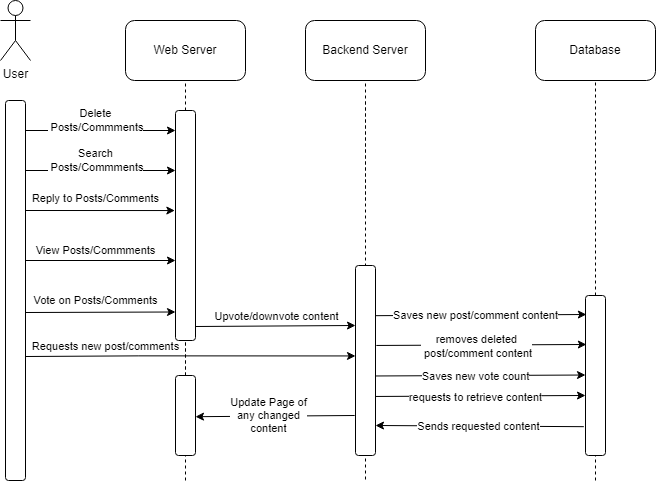

The diagram above was exported from draw.io. Its source (the exported page's mxGraphModel, read from the mxfile embedded in the PNG):
<mxGraphModel dx="3428" dy="926" grid="1" gridSize="10" guides="1" tooltips="1" connect="1" arrows="1" fold="1" page="1" pageScale="1" pageWidth="850" pageHeight="1100" math="0" shadow="0">
  <root>
    <mxCell id="0" />
    <mxCell id="1" parent="0" />
    <mxCell id="UYX7NnmLIV4T8O9KTpw8-1" value="User" style="shape=umlActor;verticalLabelPosition=bottom;verticalAlign=top;html=1;outlineConnect=0;" vertex="1" parent="1">
      <mxGeometry x="-1655" y="80" width="30" height="60" as="geometry" />
    </mxCell>
    <mxCell id="R9uHZLBIXYajazkebPks-1" value="Web Server" style="rounded=1;whiteSpace=wrap;html=1;" vertex="1" parent="1">
      <mxGeometry x="-1530" y="100" width="120" height="60" as="geometry" />
    </mxCell>
    <mxCell id="bpsd0KcGrFngr-wAeEPk-2" value="Database" style="rounded=1;whiteSpace=wrap;html=1;" vertex="1" parent="1">
      <mxGeometry x="-1120" y="100" width="120" height="60" as="geometry" />
    </mxCell>
    <mxCell id="pKl0QOApSYgBeNA_OJMp-1" value="" style="endArrow=none;dashed=1;html=1;rounded=0;entryX=0.5;entryY=1;entryDx=0;entryDy=0;" edge="1" parent="1" source="tlK2zxhEuuJTZ-xL3uQh-9" target="R9uHZLBIXYajazkebPks-1">
      <mxGeometry width="50" height="50" relative="1" as="geometry">
        <mxPoint x="-1470" y="780" as="sourcePoint" />
        <mxPoint x="-1470" y="170" as="targetPoint" />
        <Array as="points" />
      </mxGeometry>
    </mxCell>
    <mxCell id="x__s8jN1f9VgdFyTI2fj-1" value="" style="rounded=1;whiteSpace=wrap;html=1;" vertex="1" parent="1">
      <mxGeometry x="-1650" y="180" width="20" height="380" as="geometry" />
    </mxCell>
    <mxCell id="WoBTHhjHOin2PVTsz054-1" value="" style="endArrow=classic;html=1;rounded=0;entryX=0;entryY=0.476;entryDx=0;entryDy=0;entryPerimeter=0;" edge="1" parent="1" target="tlK2zxhEuuJTZ-xL3uQh-7">
      <mxGeometry width="50" height="50" relative="1" as="geometry">
        <mxPoint x="-1630" y="436" as="sourcePoint" />
        <mxPoint x="-1304" y="435" as="targetPoint" />
        <Array as="points">
          <mxPoint x="-1516.66" y="435.36" />
        </Array>
      </mxGeometry>
    </mxCell>
    <mxCell id="WoBTHhjHOin2PVTsz054-3" value="Requests new post/comments" style="edgeLabel;html=1;align=center;verticalAlign=middle;resizable=0;points=[];" connectable="0" vertex="1" parent="WoBTHhjHOin2PVTsz054-1">
      <mxGeometry x="0.3617" relative="1" as="geometry">
        <mxPoint x="-145" y="-10" as="offset" />
      </mxGeometry>
    </mxCell>
    <mxCell id="WoBTHhjHOin2PVTsz054-2" value="" style="endArrow=classic;html=1;rounded=0;exitX=-0.042;exitY=0.43;exitDx=0;exitDy=0;exitPerimeter=0;entryX=1;entryY=0.25;entryDx=0;entryDy=0;" edge="1" parent="1">
      <mxGeometry width="50" height="50" relative="1" as="geometry">
        <mxPoint x="-1300.84" y="495" as="sourcePoint" />
        <mxPoint x="-1460" y="496.20000000000005" as="targetPoint" />
      </mxGeometry>
    </mxCell>
    <mxCell id="WoBTHhjHOin2PVTsz054-4" value="Update Page of&lt;br&gt;any changed&lt;br&gt;content" style="edgeLabel;html=1;align=center;verticalAlign=middle;resizable=0;points=[];" connectable="0" vertex="1" parent="WoBTHhjHOin2PVTsz054-2">
      <mxGeometry x="0.0984" y="-2" relative="1" as="geometry">
        <mxPoint x="1" y="1" as="offset" />
      </mxGeometry>
    </mxCell>
    <mxCell id="I67KK4OtKS3hY6v8NKOA-1" value="" style="endArrow=classic;html=1;rounded=0;entryX=0.042;entryY=0.563;entryDx=0;entryDy=0;entryPerimeter=0;" edge="1" parent="1">
      <mxGeometry width="50" height="50" relative="1" as="geometry">
        <mxPoint x="-1280" y="395.17999999999995" as="sourcePoint" />
        <mxPoint x="-1069.16" y="393.9999999999999" as="targetPoint" />
      </mxGeometry>
    </mxCell>
    <mxCell id="I67KK4OtKS3hY6v8NKOA-2" value="Saves new post/comment content" style="edgeLabel;html=1;align=center;verticalAlign=middle;resizable=0;points=[];" connectable="0" vertex="1" parent="I67KK4OtKS3hY6v8NKOA-1">
      <mxGeometry x="-0.0015" y="-2" relative="1" as="geometry">
        <mxPoint x="-5" y="-2" as="offset" />
      </mxGeometry>
    </mxCell>
    <mxCell id="tlK2zxhEuuJTZ-xL3uQh-1" value="Backend Server" style="rounded=1;whiteSpace=wrap;html=1;" vertex="1" parent="1">
      <mxGeometry x="-1350" y="100" width="120" height="60" as="geometry" />
    </mxCell>
    <mxCell id="tlK2zxhEuuJTZ-xL3uQh-2" value="" style="endArrow=none;dashed=1;html=1;rounded=0;entryX=0.5;entryY=1;entryDx=0;entryDy=0;" edge="1" parent="1" target="tlK2zxhEuuJTZ-xL3uQh-1">
      <mxGeometry width="50" height="50" relative="1" as="geometry">
        <mxPoint x="-1290" y="280" as="sourcePoint" />
        <mxPoint x="-1310" y="230" as="targetPoint" />
      </mxGeometry>
    </mxCell>
    <mxCell id="tlK2zxhEuuJTZ-xL3uQh-4" value="" style="endArrow=none;dashed=1;html=1;rounded=0;" edge="1" parent="1">
      <mxGeometry width="50" height="50" relative="1" as="geometry">
        <mxPoint x="-1290" y="430.0000000000002" as="sourcePoint" />
        <mxPoint x="-1290" y="180" as="targetPoint" />
      </mxGeometry>
    </mxCell>
    <mxCell id="tlK2zxhEuuJTZ-xL3uQh-8" value="" style="endArrow=none;dashed=1;html=1;rounded=0;" edge="1" parent="1">
      <mxGeometry width="50" height="50" relative="1" as="geometry">
        <mxPoint x="-1290" y="400" as="sourcePoint" />
        <mxPoint x="-1290" y="560" as="targetPoint" />
      </mxGeometry>
    </mxCell>
    <mxCell id="tlK2zxhEuuJTZ-xL3uQh-7" value="" style="rounded=1;whiteSpace=wrap;html=1;" vertex="1" parent="1">
      <mxGeometry x="-1300" y="345" width="20" height="190" as="geometry" />
    </mxCell>
    <mxCell id="tlK2zxhEuuJTZ-xL3uQh-10" value="" style="endArrow=none;dashed=1;html=1;rounded=0;" edge="1" parent="1" source="Jjzw5ccpmKH3uRIYhPKX-6" target="tlK2zxhEuuJTZ-xL3uQh-9">
      <mxGeometry width="50" height="50" relative="1" as="geometry">
        <mxPoint x="-1520" y="400" as="sourcePoint" />
        <mxPoint x="-1520" y="160" as="targetPoint" />
        <Array as="points" />
      </mxGeometry>
    </mxCell>
    <mxCell id="tlK2zxhEuuJTZ-xL3uQh-12" value="" style="endArrow=classic;html=1;rounded=0;" edge="1" parent="1">
      <mxGeometry width="50" height="50" relative="1" as="geometry">
        <mxPoint x="-1630" y="340" as="sourcePoint" />
        <mxPoint x="-1480" y="340" as="targetPoint" />
      </mxGeometry>
    </mxCell>
    <mxCell id="tlK2zxhEuuJTZ-xL3uQh-13" value="View Posts/Commments" style="edgeLabel;html=1;align=center;verticalAlign=middle;resizable=0;points=[];" vertex="1" connectable="0" parent="tlK2zxhEuuJTZ-xL3uQh-12">
      <mxGeometry x="0.2785" y="2" relative="1" as="geometry">
        <mxPoint x="-26" y="-8" as="offset" />
      </mxGeometry>
    </mxCell>
    <mxCell id="I67KK4OtKS3hY6v8NKOA-4" value="" style="endArrow=none;dashed=1;html=1;rounded=0;entryX=0.5;entryY=1;entryDx=0;entryDy=0;" edge="1" parent="1" source="I67KK4OtKS3hY6v8NKOA-21" target="bpsd0KcGrFngr-wAeEPk-2">
      <mxGeometry width="50" height="50" relative="1" as="geometry">
        <mxPoint x="-1060" y="770" as="sourcePoint" />
        <mxPoint x="-1060" y="329.9999999999999" as="targetPoint" />
        <Array as="points" />
      </mxGeometry>
    </mxCell>
    <mxCell id="tlK2zxhEuuJTZ-xL3uQh-19" value="" style="endArrow=none;dashed=1;html=1;rounded=0;entryX=0.5;entryY=1;entryDx=0;entryDy=0;" edge="1" parent="1">
      <mxGeometry width="50" height="50" relative="1" as="geometry">
        <mxPoint x="-1060" y="560" as="sourcePoint" />
        <mxPoint x="-1060" y="400" as="targetPoint" />
        <Array as="points" />
      </mxGeometry>
    </mxCell>
    <mxCell id="tlK2zxhEuuJTZ-xL3uQh-21" value="" style="endArrow=classic;html=1;rounded=0;" edge="1" parent="1">
      <mxGeometry width="50" height="50" relative="1" as="geometry">
        <mxPoint x="-1630" y="250" as="sourcePoint" />
        <mxPoint x="-1480" y="250" as="targetPoint" />
      </mxGeometry>
    </mxCell>
    <mxCell id="tlK2zxhEuuJTZ-xL3uQh-22" value="Search&lt;br&gt;&amp;nbsp;Posts/Commments" style="edgeLabel;html=1;align=center;verticalAlign=middle;resizable=0;points=[];" vertex="1" connectable="0" parent="tlK2zxhEuuJTZ-xL3uQh-21">
      <mxGeometry x="0.2785" y="2" relative="1" as="geometry">
        <mxPoint x="-26" y="-8" as="offset" />
      </mxGeometry>
    </mxCell>
    <mxCell id="tlK2zxhEuuJTZ-xL3uQh-26" value="" style="endArrow=classic;html=1;rounded=0;entryX=-0.033;entryY=0.435;entryDx=0;entryDy=0;entryPerimeter=0;" edge="1" parent="1" target="tlK2zxhEuuJTZ-xL3uQh-9">
      <mxGeometry width="50" height="50" relative="1" as="geometry">
        <mxPoint x="-1630" y="290" as="sourcePoint" />
        <mxPoint x="-1490" y="290" as="targetPoint" />
      </mxGeometry>
    </mxCell>
    <mxCell id="tlK2zxhEuuJTZ-xL3uQh-27" value="Reply to Posts/Comments" style="edgeLabel;html=1;align=center;verticalAlign=middle;resizable=0;points=[];" vertex="1" connectable="0" parent="tlK2zxhEuuJTZ-xL3uQh-26">
      <mxGeometry x="0.2785" y="2" relative="1" as="geometry">
        <mxPoint x="-26" y="-10" as="offset" />
      </mxGeometry>
    </mxCell>
    <mxCell id="I67KK4OtKS3hY6v8NKOA-7" value="" style="endArrow=none;dashed=1;html=1;rounded=0;entryX=0.5;entryY=1;entryDx=0;entryDy=0;" edge="1" parent="1" target="Jjzw5ccpmKH3uRIYhPKX-6">
      <mxGeometry width="50" height="50" relative="1" as="geometry">
        <mxPoint x="-1470" y="560" as="sourcePoint" />
        <mxPoint x="-1470" y="160" as="targetPoint" />
        <Array as="points" />
      </mxGeometry>
    </mxCell>
    <mxCell id="Jjzw5ccpmKH3uRIYhPKX-6" value="" style="rounded=1;whiteSpace=wrap;html=1;" vertex="1" parent="1">
      <mxGeometry x="-1480" y="455" width="20" height="80" as="geometry" />
    </mxCell>
    <mxCell id="I67KK4OtKS3hY6v8NKOA-8" value="" style="endArrow=classic;html=1;rounded=0;entryX=0;entryY=0.786;entryDx=0;entryDy=0;entryPerimeter=0;" edge="1" parent="1">
      <mxGeometry width="50" height="50" relative="1" as="geometry">
        <mxPoint x="-1279.16" y="424.96000000000004" as="sourcePoint" />
        <mxPoint x="-1069.16" y="424" as="targetPoint" />
      </mxGeometry>
    </mxCell>
    <mxCell id="I67KK4OtKS3hY6v8NKOA-9" value="removes deleted&lt;br&gt;&amp;nbsp;post/comment content" style="edgeLabel;html=1;align=center;verticalAlign=middle;resizable=0;points=[];" connectable="0" vertex="1" parent="I67KK4OtKS3hY6v8NKOA-8">
      <mxGeometry x="-0.0015" y="-2" relative="1" as="geometry">
        <mxPoint x="-5" y="-1" as="offset" />
      </mxGeometry>
    </mxCell>
    <mxCell id="tlK2zxhEuuJTZ-xL3uQh-28" value="" style="endArrow=classic;html=1;rounded=0;entryX=-0.233;entryY=0.441;entryDx=0;entryDy=0;entryPerimeter=0;" edge="1" parent="1">
      <mxGeometry width="50" height="50" relative="1" as="geometry">
        <mxPoint x="-1630" y="392" as="sourcePoint" />
        <mxPoint x="-1480" y="391.5" as="targetPoint" />
      </mxGeometry>
    </mxCell>
    <mxCell id="tlK2zxhEuuJTZ-xL3uQh-29" value="Vote on Posts/Comments" style="edgeLabel;html=1;align=center;verticalAlign=middle;resizable=0;points=[];" vertex="1" connectable="0" parent="tlK2zxhEuuJTZ-xL3uQh-28">
      <mxGeometry x="0.2785" y="2" relative="1" as="geometry">
        <mxPoint x="-26" y="-10" as="offset" />
      </mxGeometry>
    </mxCell>
    <mxCell id="tlK2zxhEuuJTZ-xL3uQh-30" value="" style="endArrow=classic;html=1;rounded=0;" edge="1" parent="1">
      <mxGeometry width="50" height="50" relative="1" as="geometry">
        <mxPoint x="-1630" y="210" as="sourcePoint" />
        <mxPoint x="-1480" y="210" as="targetPoint" />
      </mxGeometry>
    </mxCell>
    <mxCell id="tlK2zxhEuuJTZ-xL3uQh-31" value="Delete&lt;br&gt;&amp;nbsp;Posts/Commments" style="edgeLabel;html=1;align=center;verticalAlign=middle;resizable=0;points=[];" vertex="1" connectable="0" parent="tlK2zxhEuuJTZ-xL3uQh-30">
      <mxGeometry x="0.2785" y="2" relative="1" as="geometry">
        <mxPoint x="-26" y="-8" as="offset" />
      </mxGeometry>
    </mxCell>
    <mxCell id="I67KK4OtKS3hY6v8NKOA-10" value="" style="endArrow=classic;html=1;rounded=0;entryX=0;entryY=0.786;entryDx=0;entryDy=0;entryPerimeter=0;" edge="1" parent="1">
      <mxGeometry width="50" height="50" relative="1" as="geometry">
        <mxPoint x="-1280" y="455.48" as="sourcePoint" />
        <mxPoint x="-1070" y="454.52" as="targetPoint" />
      </mxGeometry>
    </mxCell>
    <mxCell id="I67KK4OtKS3hY6v8NKOA-11" value="Saves new vote count" style="edgeLabel;html=1;align=center;verticalAlign=middle;resizable=0;points=[];" connectable="0" vertex="1" parent="I67KK4OtKS3hY6v8NKOA-10">
      <mxGeometry x="-0.0015" y="-2" relative="1" as="geometry">
        <mxPoint x="-5" y="-1" as="offset" />
      </mxGeometry>
    </mxCell>
    <mxCell id="61JhgDUkdR0BoDqSCXH3-2" value="" style="endArrow=none;dashed=1;html=1;rounded=0;entryX=0.5;entryY=1;entryDx=0;entryDy=0;" edge="1" parent="1" source="Jjzw5ccpmKH3uRIYhPKX-6" target="tlK2zxhEuuJTZ-xL3uQh-9">
      <mxGeometry width="50" height="50" relative="1" as="geometry">
        <mxPoint x="-1470" y="590" as="sourcePoint" />
        <mxPoint x="-1470" y="160" as="targetPoint" />
        <Array as="points" />
      </mxGeometry>
    </mxCell>
    <mxCell id="tlK2zxhEuuJTZ-xL3uQh-9" value="" style="rounded=1;whiteSpace=wrap;html=1;" vertex="1" parent="1">
      <mxGeometry x="-1480" y="190" width="20" height="230" as="geometry" />
    </mxCell>
    <mxCell id="I67KK4OtKS3hY6v8NKOA-12" value="" style="endArrow=classic;html=1;rounded=0;" edge="1" parent="1">
      <mxGeometry width="50" height="50" relative="1" as="geometry">
        <mxPoint x="-1460" y="406" as="sourcePoint" />
        <mxPoint x="-1300" y="405" as="targetPoint" />
        <Array as="points" />
      </mxGeometry>
    </mxCell>
    <mxCell id="I67KK4OtKS3hY6v8NKOA-13" value="Upvote/downvote content" style="edgeLabel;html=1;align=center;verticalAlign=middle;resizable=0;points=[];" connectable="0" vertex="1" parent="I67KK4OtKS3hY6v8NKOA-12">
      <mxGeometry x="0.3617" relative="1" as="geometry">
        <mxPoint x="-29" y="-10" as="offset" />
      </mxGeometry>
    </mxCell>
    <mxCell id="I67KK4OtKS3hY6v8NKOA-22" value="" style="endArrow=none;dashed=1;html=1;rounded=0;entryX=0.5;entryY=1;entryDx=0;entryDy=0;" edge="1" parent="1" target="I67KK4OtKS3hY6v8NKOA-21">
      <mxGeometry width="50" height="50" relative="1" as="geometry">
        <mxPoint x="-1060" y="510" as="sourcePoint" />
        <mxPoint x="-1060" y="160" as="targetPoint" />
        <Array as="points" />
      </mxGeometry>
    </mxCell>
    <mxCell id="I67KK4OtKS3hY6v8NKOA-21" value="" style="rounded=1;whiteSpace=wrap;html=1;" vertex="1" parent="1">
      <mxGeometry x="-1070" y="375" width="20" height="160" as="geometry" />
    </mxCell>
    <mxCell id="I67KK4OtKS3hY6v8NKOA-23" value="" style="endArrow=classic;html=1;rounded=0;entryX=1.083;entryY=0.126;entryDx=0;entryDy=0;entryPerimeter=0;" edge="1" parent="1">
      <mxGeometry width="50" height="50" relative="1" as="geometry">
        <mxPoint x="-1071.66" y="506.17999999999995" as="sourcePoint" />
        <mxPoint x="-1280" y="504.9999999999999" as="targetPoint" />
      </mxGeometry>
    </mxCell>
    <mxCell id="I67KK4OtKS3hY6v8NKOA-24" value="Sends requested content" style="edgeLabel;html=1;align=center;verticalAlign=middle;resizable=0;points=[];" connectable="0" vertex="1" parent="I67KK4OtKS3hY6v8NKOA-23">
      <mxGeometry x="0.016" relative="1" as="geometry">
        <mxPoint as="offset" />
      </mxGeometry>
    </mxCell>
    <mxCell id="I67KK4OtKS3hY6v8NKOA-28" value="" style="endArrow=classic;html=1;rounded=0;entryX=0;entryY=0.786;entryDx=0;entryDy=0;entryPerimeter=0;" edge="1" parent="1">
      <mxGeometry width="50" height="50" relative="1" as="geometry">
        <mxPoint x="-1280" y="475.96000000000004" as="sourcePoint" />
        <mxPoint x="-1070" y="475" as="targetPoint" />
      </mxGeometry>
    </mxCell>
    <mxCell id="I67KK4OtKS3hY6v8NKOA-29" value="requests to retrieve content" style="edgeLabel;html=1;align=center;verticalAlign=middle;resizable=0;points=[];" connectable="0" vertex="1" parent="I67KK4OtKS3hY6v8NKOA-28">
      <mxGeometry x="-0.0015" y="-2" relative="1" as="geometry">
        <mxPoint x="-5" y="-1" as="offset" />
      </mxGeometry>
    </mxCell>
  </root>
</mxGraphModel>